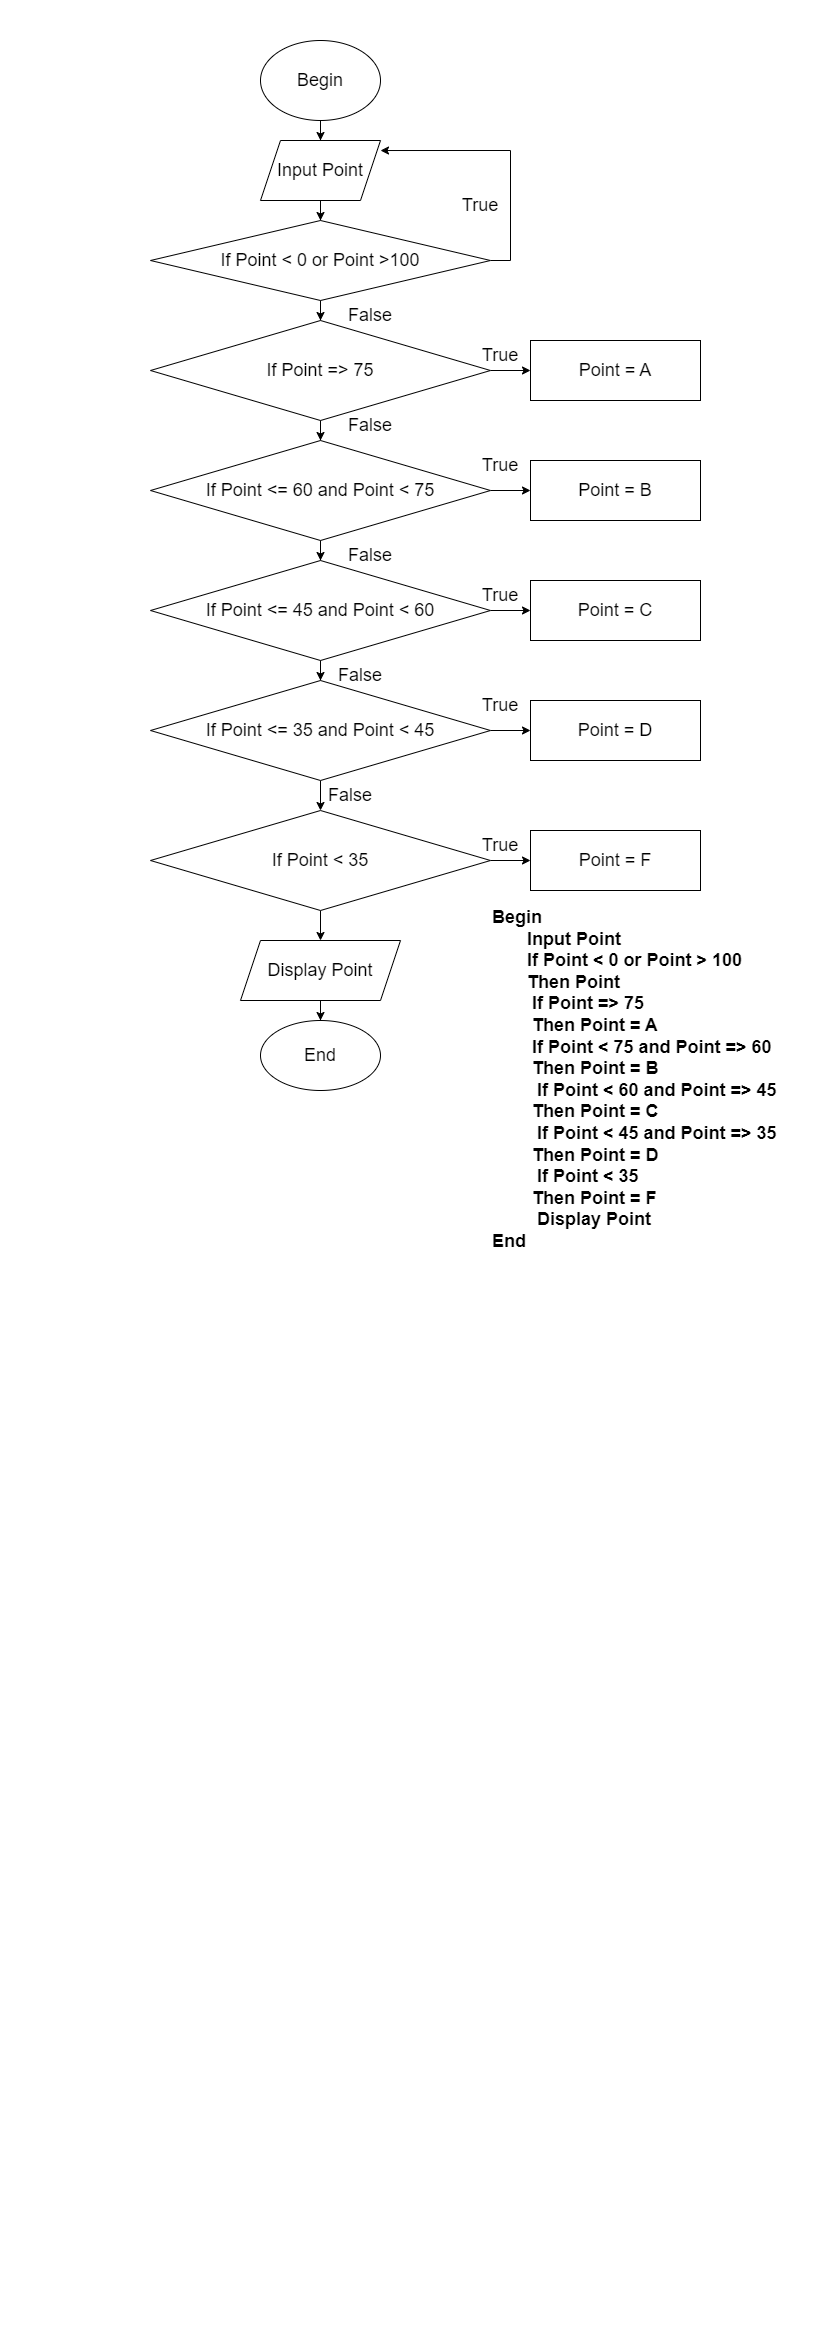

The diagram above was exported from draw.io. Its source (the exported page's mxGraphModel, read from the mxfile embedded in the PNG):
<mxGraphModel dx="1038" dy="521" grid="1" gridSize="10" guides="1" tooltips="1" connect="1" arrows="1" fold="1" page="1" pageScale="1" pageWidth="827" pageHeight="1169" math="0" shadow="0">
  <root>
    <mxCell id="0" />
    <mxCell id="1" parent="0" />
    <mxCell id="3bkN-2KjYGlsTQMioYLK-3" value="" style="edgeStyle=orthogonalEdgeStyle;rounded=0;orthogonalLoop=1;jettySize=auto;html=1;fontSize=18;" edge="1" parent="1" source="3bkN-2KjYGlsTQMioYLK-1" target="3bkN-2KjYGlsTQMioYLK-2">
      <mxGeometry relative="1" as="geometry" />
    </mxCell>
    <mxCell id="3bkN-2KjYGlsTQMioYLK-1" value="Begin" style="ellipse;whiteSpace=wrap;html=1;fontSize=18;" vertex="1" parent="1">
      <mxGeometry x="260" y="40" width="120" height="80" as="geometry" />
    </mxCell>
    <mxCell id="3bkN-2KjYGlsTQMioYLK-7" value="" style="edgeStyle=orthogonalEdgeStyle;rounded=0;orthogonalLoop=1;jettySize=auto;html=1;fontSize=18;" edge="1" parent="1" source="3bkN-2KjYGlsTQMioYLK-2" target="3bkN-2KjYGlsTQMioYLK-6">
      <mxGeometry relative="1" as="geometry" />
    </mxCell>
    <mxCell id="3bkN-2KjYGlsTQMioYLK-2" value="Input Point" style="shape=parallelogram;perimeter=parallelogramPerimeter;whiteSpace=wrap;html=1;fixedSize=1;fontSize=18;" vertex="1" parent="1">
      <mxGeometry x="260" y="140" width="120" height="60" as="geometry" />
    </mxCell>
    <mxCell id="3bkN-2KjYGlsTQMioYLK-13" style="edgeStyle=orthogonalEdgeStyle;rounded=0;orthogonalLoop=1;jettySize=auto;html=1;exitX=1;exitY=0.5;exitDx=0;exitDy=0;entryX=1;entryY=0.167;entryDx=0;entryDy=0;entryPerimeter=0;fontSize=18;" edge="1" parent="1" source="3bkN-2KjYGlsTQMioYLK-6" target="3bkN-2KjYGlsTQMioYLK-2">
      <mxGeometry relative="1" as="geometry" />
    </mxCell>
    <mxCell id="3bkN-2KjYGlsTQMioYLK-15" value="" style="edgeStyle=orthogonalEdgeStyle;rounded=0;orthogonalLoop=1;jettySize=auto;html=1;fontSize=18;" edge="1" parent="1" source="3bkN-2KjYGlsTQMioYLK-6" target="3bkN-2KjYGlsTQMioYLK-14">
      <mxGeometry relative="1" as="geometry" />
    </mxCell>
    <mxCell id="3bkN-2KjYGlsTQMioYLK-6" value="If Point &amp;lt; 0 or Point &amp;gt;100" style="rhombus;whiteSpace=wrap;html=1;fontSize=18;" vertex="1" parent="1">
      <mxGeometry x="150" y="220" width="340" height="80" as="geometry" />
    </mxCell>
    <mxCell id="3bkN-2KjYGlsTQMioYLK-17" value="" style="edgeStyle=orthogonalEdgeStyle;rounded=0;orthogonalLoop=1;jettySize=auto;html=1;fontSize=18;" edge="1" parent="1" source="3bkN-2KjYGlsTQMioYLK-14" target="3bkN-2KjYGlsTQMioYLK-16">
      <mxGeometry relative="1" as="geometry" />
    </mxCell>
    <mxCell id="3bkN-2KjYGlsTQMioYLK-27" value="" style="edgeStyle=orthogonalEdgeStyle;rounded=0;orthogonalLoop=1;jettySize=auto;html=1;fontSize=18;" edge="1" parent="1" source="3bkN-2KjYGlsTQMioYLK-14" target="3bkN-2KjYGlsTQMioYLK-26">
      <mxGeometry relative="1" as="geometry" />
    </mxCell>
    <mxCell id="3bkN-2KjYGlsTQMioYLK-14" value="If Point =&amp;gt; 75" style="rhombus;whiteSpace=wrap;html=1;fontSize=18;" vertex="1" parent="1">
      <mxGeometry x="150" y="320" width="340" height="100" as="geometry" />
    </mxCell>
    <mxCell id="3bkN-2KjYGlsTQMioYLK-19" value="" style="edgeStyle=orthogonalEdgeStyle;rounded=0;orthogonalLoop=1;jettySize=auto;html=1;fontSize=18;" edge="1" parent="1" source="3bkN-2KjYGlsTQMioYLK-16" target="3bkN-2KjYGlsTQMioYLK-18">
      <mxGeometry relative="1" as="geometry" />
    </mxCell>
    <mxCell id="3bkN-2KjYGlsTQMioYLK-29" value="" style="edgeStyle=orthogonalEdgeStyle;rounded=0;orthogonalLoop=1;jettySize=auto;html=1;fontSize=18;" edge="1" parent="1" source="3bkN-2KjYGlsTQMioYLK-16" target="3bkN-2KjYGlsTQMioYLK-28">
      <mxGeometry relative="1" as="geometry" />
    </mxCell>
    <mxCell id="3bkN-2KjYGlsTQMioYLK-16" value="If Point &amp;lt;= 60 and Point &amp;lt; 75" style="rhombus;whiteSpace=wrap;html=1;fontSize=18;" vertex="1" parent="1">
      <mxGeometry x="150" y="440" width="340" height="100" as="geometry" />
    </mxCell>
    <mxCell id="3bkN-2KjYGlsTQMioYLK-21" value="" style="edgeStyle=orthogonalEdgeStyle;rounded=0;orthogonalLoop=1;jettySize=auto;html=1;fontSize=18;" edge="1" parent="1" source="3bkN-2KjYGlsTQMioYLK-18" target="3bkN-2KjYGlsTQMioYLK-20">
      <mxGeometry relative="1" as="geometry" />
    </mxCell>
    <mxCell id="3bkN-2KjYGlsTQMioYLK-32" value="" style="edgeStyle=orthogonalEdgeStyle;rounded=0;orthogonalLoop=1;jettySize=auto;html=1;fontSize=18;" edge="1" parent="1" source="3bkN-2KjYGlsTQMioYLK-18" target="3bkN-2KjYGlsTQMioYLK-31">
      <mxGeometry relative="1" as="geometry" />
    </mxCell>
    <mxCell id="3bkN-2KjYGlsTQMioYLK-18" value="If Point &amp;lt;= 45 and Point &amp;lt; 60" style="rhombus;whiteSpace=wrap;html=1;fontSize=18;" vertex="1" parent="1">
      <mxGeometry x="150" y="560" width="340" height="100" as="geometry" />
    </mxCell>
    <mxCell id="3bkN-2KjYGlsTQMioYLK-23" value="" style="edgeStyle=orthogonalEdgeStyle;rounded=0;orthogonalLoop=1;jettySize=auto;html=1;fontSize=18;" edge="1" parent="1" source="3bkN-2KjYGlsTQMioYLK-20" target="3bkN-2KjYGlsTQMioYLK-22">
      <mxGeometry relative="1" as="geometry" />
    </mxCell>
    <mxCell id="3bkN-2KjYGlsTQMioYLK-34" value="" style="edgeStyle=orthogonalEdgeStyle;rounded=0;orthogonalLoop=1;jettySize=auto;html=1;fontSize=18;" edge="1" parent="1" source="3bkN-2KjYGlsTQMioYLK-20" target="3bkN-2KjYGlsTQMioYLK-33">
      <mxGeometry relative="1" as="geometry" />
    </mxCell>
    <mxCell id="3bkN-2KjYGlsTQMioYLK-20" value="If Point &amp;lt;= 35 and Point &amp;lt; 45" style="rhombus;whiteSpace=wrap;html=1;fontSize=18;" vertex="1" parent="1">
      <mxGeometry x="150" y="680" width="340" height="100" as="geometry" />
    </mxCell>
    <mxCell id="3bkN-2KjYGlsTQMioYLK-36" value="" style="edgeStyle=orthogonalEdgeStyle;rounded=0;orthogonalLoop=1;jettySize=auto;html=1;fontSize=18;" edge="1" parent="1" source="3bkN-2KjYGlsTQMioYLK-22" target="3bkN-2KjYGlsTQMioYLK-35">
      <mxGeometry relative="1" as="geometry" />
    </mxCell>
    <mxCell id="3bkN-2KjYGlsTQMioYLK-40" value="" style="edgeStyle=orthogonalEdgeStyle;rounded=0;orthogonalLoop=1;jettySize=auto;html=1;fontSize=18;" edge="1" parent="1" source="3bkN-2KjYGlsTQMioYLK-22" target="3bkN-2KjYGlsTQMioYLK-39">
      <mxGeometry relative="1" as="geometry" />
    </mxCell>
    <mxCell id="3bkN-2KjYGlsTQMioYLK-22" value="If Point &amp;lt; 35" style="rhombus;whiteSpace=wrap;html=1;fontSize=18;" vertex="1" parent="1">
      <mxGeometry x="150" y="810" width="340" height="100" as="geometry" />
    </mxCell>
    <mxCell id="3bkN-2KjYGlsTQMioYLK-26" value="Point = A" style="whiteSpace=wrap;html=1;fontSize=18;" vertex="1" parent="1">
      <mxGeometry x="530" y="340" width="170" height="60" as="geometry" />
    </mxCell>
    <mxCell id="3bkN-2KjYGlsTQMioYLK-28" value="Point = B" style="whiteSpace=wrap;html=1;fontSize=18;" vertex="1" parent="1">
      <mxGeometry x="530" y="460" width="170" height="60" as="geometry" />
    </mxCell>
    <mxCell id="3bkN-2KjYGlsTQMioYLK-30" value="Point = B" style="whiteSpace=wrap;html=1;fontSize=18;" vertex="1" parent="1">
      <mxGeometry x="530" y="460" width="170" height="60" as="geometry" />
    </mxCell>
    <mxCell id="3bkN-2KjYGlsTQMioYLK-31" value="Point = C" style="whiteSpace=wrap;html=1;fontSize=18;" vertex="1" parent="1">
      <mxGeometry x="530" y="580" width="170" height="60" as="geometry" />
    </mxCell>
    <mxCell id="3bkN-2KjYGlsTQMioYLK-33" value="Point = D" style="whiteSpace=wrap;html=1;fontSize=18;" vertex="1" parent="1">
      <mxGeometry x="530" y="700" width="170" height="60" as="geometry" />
    </mxCell>
    <mxCell id="3bkN-2KjYGlsTQMioYLK-35" value="Point = F" style="whiteSpace=wrap;html=1;fontSize=18;" vertex="1" parent="1">
      <mxGeometry x="530" y="830" width="170" height="60" as="geometry" />
    </mxCell>
    <mxCell id="3bkN-2KjYGlsTQMioYLK-42" value="" style="edgeStyle=orthogonalEdgeStyle;rounded=0;orthogonalLoop=1;jettySize=auto;html=1;fontSize=18;" edge="1" parent="1" source="3bkN-2KjYGlsTQMioYLK-39" target="3bkN-2KjYGlsTQMioYLK-41">
      <mxGeometry relative="1" as="geometry" />
    </mxCell>
    <mxCell id="3bkN-2KjYGlsTQMioYLK-39" value="Display Point" style="shape=parallelogram;perimeter=parallelogramPerimeter;whiteSpace=wrap;html=1;fixedSize=1;fontSize=18;" vertex="1" parent="1">
      <mxGeometry x="240" y="940" width="160" height="60" as="geometry" />
    </mxCell>
    <mxCell id="3bkN-2KjYGlsTQMioYLK-41" value="End" style="ellipse;whiteSpace=wrap;html=1;fontSize=18;" vertex="1" parent="1">
      <mxGeometry x="260" y="1020" width="120" height="70" as="geometry" />
    </mxCell>
    <mxCell id="3bkN-2KjYGlsTQMioYLK-43" value="True" style="text;html=1;strokeColor=none;fillColor=none;align=center;verticalAlign=middle;whiteSpace=wrap;rounded=0;fontSize=18;" vertex="1" parent="1">
      <mxGeometry x="450" y="190" width="60" height="30" as="geometry" />
    </mxCell>
    <mxCell id="3bkN-2KjYGlsTQMioYLK-44" value="False" style="text;html=1;strokeColor=none;fillColor=none;align=center;verticalAlign=middle;whiteSpace=wrap;rounded=0;fontSize=18;" vertex="1" parent="1">
      <mxGeometry x="340" y="300" width="60" height="30" as="geometry" />
    </mxCell>
    <mxCell id="3bkN-2KjYGlsTQMioYLK-45" value="False" style="text;html=1;strokeColor=none;fillColor=none;align=center;verticalAlign=middle;whiteSpace=wrap;rounded=0;fontSize=18;" vertex="1" parent="1">
      <mxGeometry x="340" y="410" width="60" height="30" as="geometry" />
    </mxCell>
    <mxCell id="3bkN-2KjYGlsTQMioYLK-46" value="False" style="text;html=1;strokeColor=none;fillColor=none;align=center;verticalAlign=middle;whiteSpace=wrap;rounded=0;fontSize=18;" vertex="1" parent="1">
      <mxGeometry x="340" y="540" width="60" height="30" as="geometry" />
    </mxCell>
    <mxCell id="3bkN-2KjYGlsTQMioYLK-47" value="False" style="text;html=1;strokeColor=none;fillColor=none;align=center;verticalAlign=middle;whiteSpace=wrap;rounded=0;fontSize=18;" vertex="1" parent="1">
      <mxGeometry x="330" y="660" width="60" height="30" as="geometry" />
    </mxCell>
    <mxCell id="3bkN-2KjYGlsTQMioYLK-48" value="True" style="text;html=1;strokeColor=none;fillColor=none;align=center;verticalAlign=middle;whiteSpace=wrap;rounded=0;fontSize=18;" vertex="1" parent="1">
      <mxGeometry x="470" y="340" width="60" height="30" as="geometry" />
    </mxCell>
    <mxCell id="3bkN-2KjYGlsTQMioYLK-49" value="True" style="text;html=1;strokeColor=none;fillColor=none;align=center;verticalAlign=middle;whiteSpace=wrap;rounded=0;fontSize=18;" vertex="1" parent="1">
      <mxGeometry x="470" y="450" width="60" height="30" as="geometry" />
    </mxCell>
    <mxCell id="3bkN-2KjYGlsTQMioYLK-50" value="True" style="text;html=1;strokeColor=none;fillColor=none;align=center;verticalAlign=middle;whiteSpace=wrap;rounded=0;fontSize=18;" vertex="1" parent="1">
      <mxGeometry x="470" y="690" width="60" height="30" as="geometry" />
    </mxCell>
    <mxCell id="3bkN-2KjYGlsTQMioYLK-51" value="True" style="text;html=1;strokeColor=none;fillColor=none;align=center;verticalAlign=middle;whiteSpace=wrap;rounded=0;fontSize=18;" vertex="1" parent="1">
      <mxGeometry x="470" y="580" width="60" height="30" as="geometry" />
    </mxCell>
    <mxCell id="3bkN-2KjYGlsTQMioYLK-52" value="True" style="text;html=1;strokeColor=none;fillColor=none;align=center;verticalAlign=middle;whiteSpace=wrap;rounded=0;fontSize=18;" vertex="1" parent="1">
      <mxGeometry x="470" y="830" width="60" height="30" as="geometry" />
    </mxCell>
    <mxCell id="3bkN-2KjYGlsTQMioYLK-53" value="False" style="text;html=1;strokeColor=none;fillColor=none;align=center;verticalAlign=middle;whiteSpace=wrap;rounded=0;fontSize=18;" vertex="1" parent="1">
      <mxGeometry x="320" y="780" width="60" height="30" as="geometry" />
    </mxCell>
    <mxCell id="3bkN-2KjYGlsTQMioYLK-54" value="Begin&lt;br&gt;&amp;nbsp; &amp;nbsp; &amp;nbsp; &amp;nbsp;Input Point&lt;br&gt;&amp;nbsp; &amp;nbsp; &amp;nbsp; &amp;nbsp;If Point &amp;lt; 0 or Point &amp;gt; 100&amp;nbsp;&lt;br&gt;&amp;nbsp; &amp;nbsp; &amp;nbsp; &amp;nbsp;Then Point&lt;br&gt;&amp;nbsp; &amp;nbsp; &amp;nbsp; &amp;nbsp; If Point =&amp;gt; 75 &lt;br&gt;&amp;nbsp; &amp;nbsp; &amp;nbsp; &amp;nbsp; Then Point = A&lt;br&gt;&amp;nbsp; &amp;nbsp; &amp;nbsp; &amp;nbsp; If Point &amp;lt; 75 and Point =&amp;gt; 60&lt;br&gt;&amp;nbsp; &amp;nbsp; &amp;nbsp; &amp;nbsp; Then Point = B&lt;br&gt;&amp;nbsp; &amp;nbsp; &amp;nbsp; &amp;nbsp; &amp;nbsp;If Point &amp;lt; 60 and Point =&amp;gt; 45&lt;br&gt;&amp;nbsp; &amp;nbsp; &amp;nbsp; &amp;nbsp; Then Point = C&lt;br&gt;&amp;nbsp; &amp;nbsp; &amp;nbsp; &amp;nbsp; &amp;nbsp;If Point &amp;lt; 45 and Point =&amp;gt; 35&lt;br&gt;&amp;nbsp; &amp;nbsp; &amp;nbsp; &amp;nbsp; Then Point = D&lt;br&gt;&amp;nbsp; &amp;nbsp; &amp;nbsp; &amp;nbsp; &amp;nbsp;If Point &amp;lt; 35&lt;br&gt;&amp;nbsp; &amp;nbsp; &amp;nbsp; &amp;nbsp; Then Point = F&lt;br&gt;&amp;nbsp; &amp;nbsp; &amp;nbsp; &amp;nbsp; &amp;nbsp;Display Point&lt;br&gt;End&lt;br&gt;&amp;nbsp; &amp;nbsp; &amp;nbsp; &amp;nbsp; &amp;nbsp;" style="text;html=1;strokeColor=none;fillColor=none;align=left;verticalAlign=top;whiteSpace=wrap;rounded=0;fontSize=18;fontStyle=1" vertex="1" parent="1">
      <mxGeometry x="490" y="900" width="310" height="550" as="geometry" />
    </mxCell>
  </root>
</mxGraphModel>